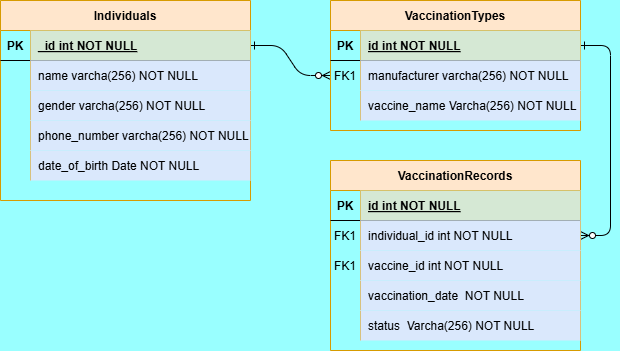

The diagram above was exported from draw.io. Its source (the exported page's mxGraphModel, read from the mxfile embedded in the PNG):
<mxGraphModel dx="880" dy="460" grid="0" gridSize="10" guides="1" tooltips="1" connect="1" arrows="1" fold="1" page="1" pageScale="1" pageWidth="850" pageHeight="1100" background="#99FFFF" math="0" shadow="0" extFonts="Permanent Marker^https://fonts.googleapis.com/css?family=Permanent+Marker">
  <root>
    <mxCell id="0" />
    <mxCell id="1" parent="0" />
    <mxCell id="C-vyLk0tnHw3VtMMgP7b-1" value="" style="edgeStyle=entityRelationEdgeStyle;endArrow=ERzeroToMany;startArrow=ERone;endFill=1;startFill=0;" parent="1" source="C-vyLk0tnHw3VtMMgP7b-24" target="C-vyLk0tnHw3VtMMgP7b-6" edge="1">
      <mxGeometry width="100" height="100" relative="1" as="geometry">
        <mxPoint x="340" y="720" as="sourcePoint" />
        <mxPoint x="440" y="620" as="targetPoint" />
      </mxGeometry>
    </mxCell>
    <mxCell id="C-vyLk0tnHw3VtMMgP7b-12" value="" style="edgeStyle=entityRelationEdgeStyle;endArrow=ERzeroToMany;startArrow=ERone;endFill=1;startFill=0;" parent="1" source="C-vyLk0tnHw3VtMMgP7b-3" target="C-vyLk0tnHw3VtMMgP7b-17" edge="1">
      <mxGeometry width="100" height="100" relative="1" as="geometry">
        <mxPoint x="400" y="180" as="sourcePoint" />
        <mxPoint x="460" y="205" as="targetPoint" />
      </mxGeometry>
    </mxCell>
    <mxCell id="C-vyLk0tnHw3VtMMgP7b-2" value=" VaccinationTypes " style="shape=table;startSize=30;container=1;collapsible=1;childLayout=tableLayout;fixedRows=1;rowLines=0;fontStyle=1;align=center;resizeLast=1;fillColor=#ffe6cc;strokeColor=#d79b00;" parent="1" vertex="1">
      <mxGeometry x="450" y="120" width="250" height="130" as="geometry" />
    </mxCell>
    <mxCell id="C-vyLk0tnHw3VtMMgP7b-3" value="" style="shape=partialRectangle;collapsible=0;dropTarget=0;pointerEvents=0;fillColor=none;points=[[0,0.5],[1,0.5]];portConstraint=eastwest;top=0;left=0;right=0;bottom=1;" parent="C-vyLk0tnHw3VtMMgP7b-2" vertex="1">
      <mxGeometry y="30" width="250" height="30" as="geometry" />
    </mxCell>
    <mxCell id="C-vyLk0tnHw3VtMMgP7b-4" value="PK" style="shape=partialRectangle;overflow=hidden;connectable=0;fillColor=none;top=0;left=0;bottom=0;right=0;fontStyle=1;" parent="C-vyLk0tnHw3VtMMgP7b-3" vertex="1">
      <mxGeometry width="30" height="30" as="geometry">
        <mxRectangle width="30" height="30" as="alternateBounds" />
      </mxGeometry>
    </mxCell>
    <mxCell id="C-vyLk0tnHw3VtMMgP7b-5" value="id int NOT NULL " style="shape=partialRectangle;overflow=hidden;connectable=0;fillColor=#d5e8d4;top=0;left=0;bottom=0;right=0;align=left;spacingLeft=6;fontStyle=5;strokeColor=#82b366;" parent="C-vyLk0tnHw3VtMMgP7b-3" vertex="1">
      <mxGeometry x="30" width="220" height="30" as="geometry">
        <mxRectangle width="220" height="30" as="alternateBounds" />
      </mxGeometry>
    </mxCell>
    <mxCell id="C-vyLk0tnHw3VtMMgP7b-6" value="" style="shape=partialRectangle;collapsible=0;dropTarget=0;pointerEvents=0;fillColor=none;points=[[0,0.5],[1,0.5]];portConstraint=eastwest;top=0;left=0;right=0;bottom=0;" parent="C-vyLk0tnHw3VtMMgP7b-2" vertex="1">
      <mxGeometry y="60" width="250" height="30" as="geometry" />
    </mxCell>
    <mxCell id="C-vyLk0tnHw3VtMMgP7b-7" value="FK1" style="shape=partialRectangle;overflow=hidden;connectable=0;fillColor=none;top=0;left=0;bottom=0;right=0;" parent="C-vyLk0tnHw3VtMMgP7b-6" vertex="1">
      <mxGeometry width="30" height="30" as="geometry">
        <mxRectangle width="30" height="30" as="alternateBounds" />
      </mxGeometry>
    </mxCell>
    <mxCell id="C-vyLk0tnHw3VtMMgP7b-8" value="manufacturer varcha(256) NOT NULL" style="shape=partialRectangle;overflow=hidden;connectable=0;fillColor=#dae8fc;top=0;left=0;bottom=0;right=0;align=left;spacingLeft=6;strokeColor=#6c8ebf;" parent="C-vyLk0tnHw3VtMMgP7b-6" vertex="1">
      <mxGeometry x="30" width="220" height="30" as="geometry">
        <mxRectangle width="220" height="30" as="alternateBounds" />
      </mxGeometry>
    </mxCell>
    <mxCell id="C-vyLk0tnHw3VtMMgP7b-9" value="" style="shape=partialRectangle;collapsible=0;dropTarget=0;pointerEvents=0;fillColor=none;points=[[0,0.5],[1,0.5]];portConstraint=eastwest;top=0;left=0;right=0;bottom=0;" parent="C-vyLk0tnHw3VtMMgP7b-2" vertex="1">
      <mxGeometry y="90" width="250" height="30" as="geometry" />
    </mxCell>
    <mxCell id="C-vyLk0tnHw3VtMMgP7b-10" value="" style="shape=partialRectangle;overflow=hidden;connectable=0;fillColor=none;top=0;left=0;bottom=0;right=0;" parent="C-vyLk0tnHw3VtMMgP7b-9" vertex="1">
      <mxGeometry width="30" height="30" as="geometry">
        <mxRectangle width="30" height="30" as="alternateBounds" />
      </mxGeometry>
    </mxCell>
    <mxCell id="C-vyLk0tnHw3VtMMgP7b-11" value="vaccine_name Varcha(256) NOT NULL" style="shape=partialRectangle;overflow=hidden;connectable=0;fillColor=#dae8fc;top=0;left=0;bottom=0;right=0;align=left;spacingLeft=6;strokeColor=#6c8ebf;" parent="C-vyLk0tnHw3VtMMgP7b-9" vertex="1">
      <mxGeometry x="30" width="220" height="30" as="geometry">
        <mxRectangle width="220" height="30" as="alternateBounds" />
      </mxGeometry>
    </mxCell>
    <mxCell id="C-vyLk0tnHw3VtMMgP7b-13" value="VaccinationRecords" style="shape=table;startSize=30;container=1;collapsible=1;childLayout=tableLayout;fixedRows=1;rowLines=0;fontStyle=1;align=center;resizeLast=1;fillColor=#ffe6cc;strokeColor=#d79b00;" parent="1" vertex="1">
      <mxGeometry x="450" y="280" width="250" height="190" as="geometry" />
    </mxCell>
    <mxCell id="C-vyLk0tnHw3VtMMgP7b-14" value="" style="shape=partialRectangle;collapsible=0;dropTarget=0;pointerEvents=0;fillColor=none;points=[[0,0.5],[1,0.5]];portConstraint=eastwest;top=0;left=0;right=0;bottom=1;" parent="C-vyLk0tnHw3VtMMgP7b-13" vertex="1">
      <mxGeometry y="30" width="250" height="30" as="geometry" />
    </mxCell>
    <mxCell id="C-vyLk0tnHw3VtMMgP7b-15" value="PK" style="shape=partialRectangle;overflow=hidden;connectable=0;fillColor=none;top=0;left=0;bottom=0;right=0;fontStyle=1;" parent="C-vyLk0tnHw3VtMMgP7b-14" vertex="1">
      <mxGeometry width="30" height="30" as="geometry">
        <mxRectangle width="30" height="30" as="alternateBounds" />
      </mxGeometry>
    </mxCell>
    <mxCell id="C-vyLk0tnHw3VtMMgP7b-16" value="id int NOT NULL " style="shape=partialRectangle;overflow=hidden;connectable=0;fillColor=#d5e8d4;top=0;left=0;bottom=0;right=0;align=left;spacingLeft=6;fontStyle=5;strokeColor=#82b366;" parent="C-vyLk0tnHw3VtMMgP7b-14" vertex="1">
      <mxGeometry x="30" width="220" height="30" as="geometry">
        <mxRectangle width="220" height="30" as="alternateBounds" />
      </mxGeometry>
    </mxCell>
    <mxCell id="C-vyLk0tnHw3VtMMgP7b-17" value="" style="shape=partialRectangle;collapsible=0;dropTarget=0;pointerEvents=0;fillColor=none;points=[[0,0.5],[1,0.5]];portConstraint=eastwest;top=0;left=0;right=0;bottom=0;" parent="C-vyLk0tnHw3VtMMgP7b-13" vertex="1">
      <mxGeometry y="60" width="250" height="30" as="geometry" />
    </mxCell>
    <mxCell id="C-vyLk0tnHw3VtMMgP7b-18" value="FK1" style="shape=partialRectangle;overflow=hidden;connectable=0;fillColor=none;top=0;left=0;bottom=0;right=0;" parent="C-vyLk0tnHw3VtMMgP7b-17" vertex="1">
      <mxGeometry width="30" height="30" as="geometry">
        <mxRectangle width="30" height="30" as="alternateBounds" />
      </mxGeometry>
    </mxCell>
    <mxCell id="C-vyLk0tnHw3VtMMgP7b-19" value="individual_id int NOT NULL" style="shape=partialRectangle;overflow=hidden;connectable=0;fillColor=#dae8fc;top=0;left=0;bottom=0;right=0;align=left;spacingLeft=6;strokeColor=#6c8ebf;" parent="C-vyLk0tnHw3VtMMgP7b-17" vertex="1">
      <mxGeometry x="30" width="220" height="30" as="geometry">
        <mxRectangle width="220" height="30" as="alternateBounds" />
      </mxGeometry>
    </mxCell>
    <mxCell id="C-vyLk0tnHw3VtMMgP7b-20" value="" style="shape=partialRectangle;collapsible=0;dropTarget=0;pointerEvents=0;fillColor=none;points=[[0,0.5],[1,0.5]];portConstraint=eastwest;top=0;left=0;right=0;bottom=0;" parent="C-vyLk0tnHw3VtMMgP7b-13" vertex="1">
      <mxGeometry y="90" width="250" height="30" as="geometry" />
    </mxCell>
    <mxCell id="C-vyLk0tnHw3VtMMgP7b-21" value="FK1" style="shape=partialRectangle;overflow=hidden;connectable=0;fillColor=none;top=0;left=0;bottom=0;right=0;" parent="C-vyLk0tnHw3VtMMgP7b-20" vertex="1">
      <mxGeometry width="30" height="30" as="geometry">
        <mxRectangle width="30" height="30" as="alternateBounds" />
      </mxGeometry>
    </mxCell>
    <mxCell id="C-vyLk0tnHw3VtMMgP7b-22" value="vaccine_id int NOT NULL" style="shape=partialRectangle;overflow=hidden;connectable=0;fillColor=#dae8fc;top=0;left=0;bottom=0;right=0;align=left;spacingLeft=6;strokeColor=#6c8ebf;" parent="C-vyLk0tnHw3VtMMgP7b-20" vertex="1">
      <mxGeometry x="30" width="220" height="30" as="geometry">
        <mxRectangle width="220" height="30" as="alternateBounds" />
      </mxGeometry>
    </mxCell>
    <mxCell id="BU4dyNnIhbMRqOVaZlRb-10" value="" style="shape=partialRectangle;collapsible=0;dropTarget=0;pointerEvents=0;fillColor=none;points=[[0,0.5],[1,0.5]];portConstraint=eastwest;top=0;left=0;right=0;bottom=0;" vertex="1" parent="C-vyLk0tnHw3VtMMgP7b-13">
      <mxGeometry y="120" width="250" height="30" as="geometry" />
    </mxCell>
    <mxCell id="BU4dyNnIhbMRqOVaZlRb-11" value="" style="shape=partialRectangle;overflow=hidden;connectable=0;fillColor=none;top=0;left=0;bottom=0;right=0;" vertex="1" parent="BU4dyNnIhbMRqOVaZlRb-10">
      <mxGeometry width="30" height="30" as="geometry">
        <mxRectangle width="30" height="30" as="alternateBounds" />
      </mxGeometry>
    </mxCell>
    <mxCell id="BU4dyNnIhbMRqOVaZlRb-12" value="vaccination_date  NOT NULL" style="shape=partialRectangle;overflow=hidden;connectable=0;fillColor=#dae8fc;top=0;left=0;bottom=0;right=0;align=left;spacingLeft=6;strokeColor=#6c8ebf;" vertex="1" parent="BU4dyNnIhbMRqOVaZlRb-10">
      <mxGeometry x="30" width="220" height="30" as="geometry">
        <mxRectangle width="220" height="30" as="alternateBounds" />
      </mxGeometry>
    </mxCell>
    <mxCell id="BU4dyNnIhbMRqOVaZlRb-13" value="" style="shape=partialRectangle;collapsible=0;dropTarget=0;pointerEvents=0;fillColor=none;points=[[0,0.5],[1,0.5]];portConstraint=eastwest;top=0;left=0;right=0;bottom=0;" vertex="1" parent="C-vyLk0tnHw3VtMMgP7b-13">
      <mxGeometry y="150" width="250" height="30" as="geometry" />
    </mxCell>
    <mxCell id="BU4dyNnIhbMRqOVaZlRb-14" value="" style="shape=partialRectangle;overflow=hidden;connectable=0;fillColor=none;top=0;left=0;bottom=0;right=0;" vertex="1" parent="BU4dyNnIhbMRqOVaZlRb-13">
      <mxGeometry width="30" height="30" as="geometry">
        <mxRectangle width="30" height="30" as="alternateBounds" />
      </mxGeometry>
    </mxCell>
    <mxCell id="BU4dyNnIhbMRqOVaZlRb-15" value="status  Varcha(256) NOT NULL" style="shape=partialRectangle;overflow=hidden;connectable=0;fillColor=#dae8fc;top=0;left=0;bottom=0;right=0;align=left;spacingLeft=6;strokeColor=#6c8ebf;" vertex="1" parent="BU4dyNnIhbMRqOVaZlRb-13">
      <mxGeometry x="30" width="220" height="30" as="geometry">
        <mxRectangle width="220" height="30" as="alternateBounds" />
      </mxGeometry>
    </mxCell>
    <mxCell id="C-vyLk0tnHw3VtMMgP7b-23" value="Individuals" style="shape=table;startSize=30;container=1;collapsible=1;childLayout=tableLayout;fixedRows=1;rowLines=0;fontStyle=1;align=center;resizeLast=1;fillColor=#ffe6cc;strokeColor=#d79b00;" parent="1" vertex="1">
      <mxGeometry x="120" y="120" width="250" height="200" as="geometry" />
    </mxCell>
    <mxCell id="C-vyLk0tnHw3VtMMgP7b-24" value="" style="shape=partialRectangle;collapsible=0;dropTarget=0;pointerEvents=0;fillColor=none;points=[[0,0.5],[1,0.5]];portConstraint=eastwest;top=0;left=0;right=0;bottom=1;" parent="C-vyLk0tnHw3VtMMgP7b-23" vertex="1">
      <mxGeometry y="30" width="250" height="30" as="geometry" />
    </mxCell>
    <mxCell id="C-vyLk0tnHw3VtMMgP7b-25" value="PK" style="shape=partialRectangle;overflow=hidden;connectable=0;fillColor=none;top=0;left=0;bottom=0;right=0;fontStyle=1;" parent="C-vyLk0tnHw3VtMMgP7b-24" vertex="1">
      <mxGeometry width="30" height="30" as="geometry">
        <mxRectangle width="30" height="30" as="alternateBounds" />
      </mxGeometry>
    </mxCell>
    <mxCell id="C-vyLk0tnHw3VtMMgP7b-26" value="_id int NOT NULL " style="shape=partialRectangle;overflow=hidden;connectable=0;fillColor=#d5e8d4;top=0;left=0;bottom=0;right=0;align=left;spacingLeft=6;fontStyle=5;strokeColor=#82b366;" parent="C-vyLk0tnHw3VtMMgP7b-24" vertex="1">
      <mxGeometry x="30" width="220" height="30" as="geometry">
        <mxRectangle width="220" height="30" as="alternateBounds" />
      </mxGeometry>
    </mxCell>
    <mxCell id="C-vyLk0tnHw3VtMMgP7b-27" value="" style="shape=partialRectangle;collapsible=0;dropTarget=0;pointerEvents=0;fillColor=none;points=[[0,0.5],[1,0.5]];portConstraint=eastwest;top=0;left=0;right=0;bottom=0;" parent="C-vyLk0tnHw3VtMMgP7b-23" vertex="1">
      <mxGeometry y="60" width="250" height="30" as="geometry" />
    </mxCell>
    <mxCell id="C-vyLk0tnHw3VtMMgP7b-28" value="&#10;&#10;&#10;&#10;&#10;" style="shape=partialRectangle;overflow=hidden;connectable=0;fillColor=none;top=0;left=0;bottom=0;right=0;" parent="C-vyLk0tnHw3VtMMgP7b-27" vertex="1">
      <mxGeometry width="30" height="30" as="geometry">
        <mxRectangle width="30" height="30" as="alternateBounds" />
      </mxGeometry>
    </mxCell>
    <mxCell id="C-vyLk0tnHw3VtMMgP7b-29" value=" name varcha(256) NOT NULL" style="shape=partialRectangle;overflow=hidden;connectable=0;fillColor=#dae8fc;top=0;left=0;bottom=0;right=0;align=left;spacingLeft=6;strokeColor=#6c8ebf;" parent="C-vyLk0tnHw3VtMMgP7b-27" vertex="1">
      <mxGeometry x="30" width="220" height="30" as="geometry">
        <mxRectangle width="220" height="30" as="alternateBounds" />
      </mxGeometry>
    </mxCell>
    <mxCell id="BU4dyNnIhbMRqOVaZlRb-19" value="" style="shape=partialRectangle;collapsible=0;dropTarget=0;pointerEvents=0;fillColor=none;points=[[0,0.5],[1,0.5]];portConstraint=eastwest;top=0;left=0;right=0;bottom=0;" vertex="1" parent="C-vyLk0tnHw3VtMMgP7b-23">
      <mxGeometry y="90" width="250" height="30" as="geometry" />
    </mxCell>
    <mxCell id="BU4dyNnIhbMRqOVaZlRb-20" value="&#10;&#10;&#10;&#10;&#10;" style="shape=partialRectangle;overflow=hidden;connectable=0;fillColor=none;top=0;left=0;bottom=0;right=0;" vertex="1" parent="BU4dyNnIhbMRqOVaZlRb-19">
      <mxGeometry width="30" height="30" as="geometry">
        <mxRectangle width="30" height="30" as="alternateBounds" />
      </mxGeometry>
    </mxCell>
    <mxCell id="BU4dyNnIhbMRqOVaZlRb-21" value="gender varcha(256) NOT NULL" style="shape=partialRectangle;overflow=hidden;connectable=0;fillColor=#dae8fc;top=0;left=0;bottom=0;right=0;align=left;spacingLeft=6;strokeColor=#6c8ebf;" vertex="1" parent="BU4dyNnIhbMRqOVaZlRb-19">
      <mxGeometry x="30" width="220" height="30" as="geometry">
        <mxRectangle width="220" height="30" as="alternateBounds" />
      </mxGeometry>
    </mxCell>
    <mxCell id="BU4dyNnIhbMRqOVaZlRb-22" value="" style="shape=partialRectangle;collapsible=0;dropTarget=0;pointerEvents=0;fillColor=none;points=[[0,0.5],[1,0.5]];portConstraint=eastwest;top=0;left=0;right=0;bottom=0;" vertex="1" parent="C-vyLk0tnHw3VtMMgP7b-23">
      <mxGeometry y="120" width="250" height="30" as="geometry" />
    </mxCell>
    <mxCell id="BU4dyNnIhbMRqOVaZlRb-23" value="&#10;&#10;&#10;&#10;&#10;" style="shape=partialRectangle;overflow=hidden;connectable=0;fillColor=none;top=0;left=0;bottom=0;right=0;" vertex="1" parent="BU4dyNnIhbMRqOVaZlRb-22">
      <mxGeometry width="30" height="30" as="geometry">
        <mxRectangle width="30" height="30" as="alternateBounds" />
      </mxGeometry>
    </mxCell>
    <mxCell id="BU4dyNnIhbMRqOVaZlRb-24" value="phone_number varcha(256) NOT NULL" style="shape=partialRectangle;overflow=hidden;connectable=0;fillColor=#dae8fc;top=0;left=0;bottom=0;right=0;align=left;spacingLeft=6;strokeColor=#6c8ebf;" vertex="1" parent="BU4dyNnIhbMRqOVaZlRb-22">
      <mxGeometry x="30" width="220" height="30" as="geometry">
        <mxRectangle width="220" height="30" as="alternateBounds" />
      </mxGeometry>
    </mxCell>
    <mxCell id="BU4dyNnIhbMRqOVaZlRb-28" value="" style="shape=partialRectangle;collapsible=0;dropTarget=0;pointerEvents=0;fillColor=none;points=[[0,0.5],[1,0.5]];portConstraint=eastwest;top=0;left=0;right=0;bottom=0;" vertex="1" parent="C-vyLk0tnHw3VtMMgP7b-23">
      <mxGeometry y="150" width="250" height="30" as="geometry" />
    </mxCell>
    <mxCell id="BU4dyNnIhbMRqOVaZlRb-29" value="&#10;&#10;&#10;&#10;&#10;" style="shape=partialRectangle;overflow=hidden;connectable=0;fillColor=none;top=0;left=0;bottom=0;right=0;" vertex="1" parent="BU4dyNnIhbMRqOVaZlRb-28">
      <mxGeometry width="30" height="30" as="geometry">
        <mxRectangle width="30" height="30" as="alternateBounds" />
      </mxGeometry>
    </mxCell>
    <mxCell id="BU4dyNnIhbMRqOVaZlRb-30" value="date_of_birth Date NOT NULL" style="shape=partialRectangle;overflow=hidden;connectable=0;fillColor=#dae8fc;top=0;left=0;bottom=0;right=0;align=left;spacingLeft=6;strokeColor=#6c8ebf;" vertex="1" parent="BU4dyNnIhbMRqOVaZlRb-28">
      <mxGeometry x="30" width="220" height="30" as="geometry">
        <mxRectangle width="220" height="30" as="alternateBounds" />
      </mxGeometry>
    </mxCell>
  </root>
</mxGraphModel>